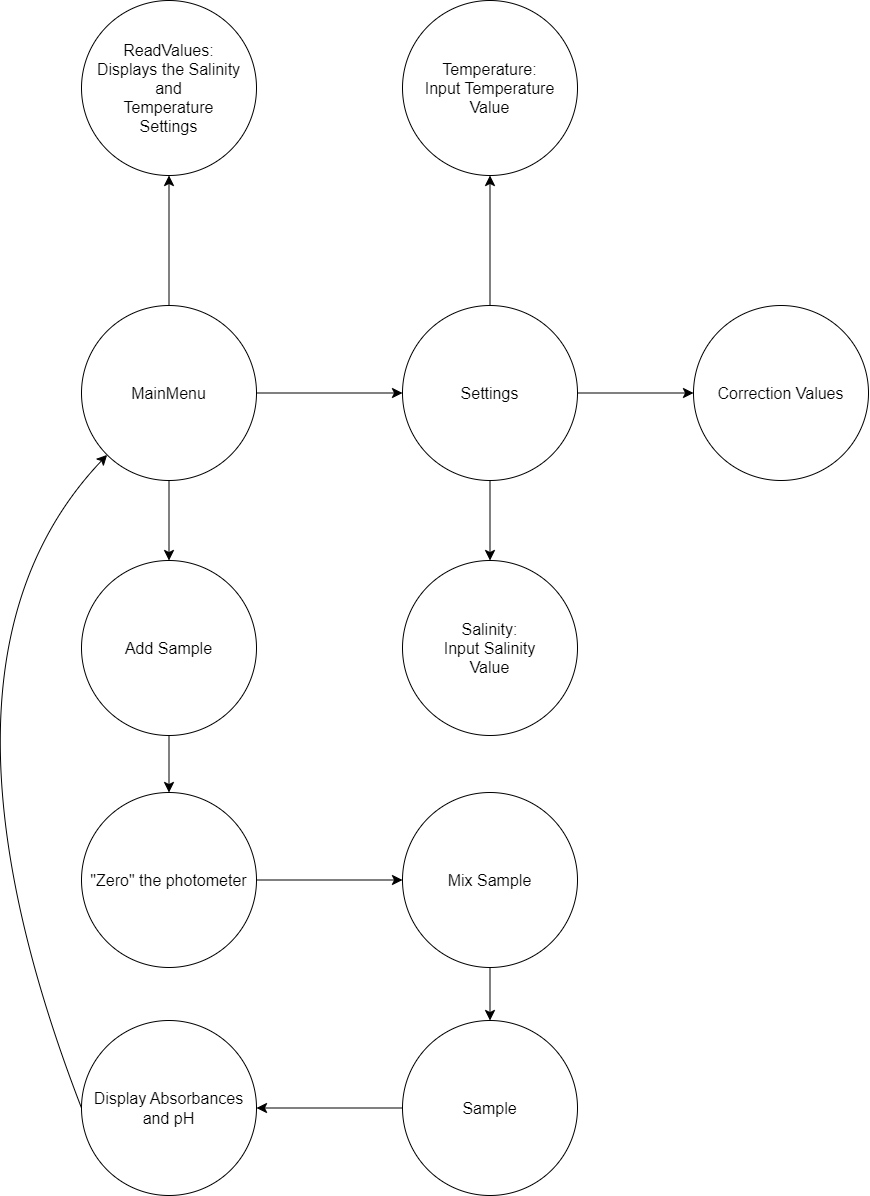

The diagram above was exported from draw.io. Its source (the exported page's mxGraphModel, read from the mxfile embedded in the PNG):
<mxGraphModel dx="1211" dy="1161" grid="0" gridSize="10" guides="1" tooltips="1" connect="1" arrows="1" fold="1" page="0" pageScale="1" pageWidth="850" pageHeight="1100" math="0" shadow="0">
  <root>
    <mxCell id="0" />
    <mxCell id="1" parent="0" />
    <mxCell id="_M3daxX0g3kAzAs8xpoy-3" style="edgeStyle=none;curved=1;rounded=0;orthogonalLoop=1;jettySize=auto;html=1;exitX=1;exitY=0.5;exitDx=0;exitDy=0;entryX=0;entryY=0.5;entryDx=0;entryDy=0;fontSize=12;startSize=8;endSize=8;" parent="1" source="_M3daxX0g3kAzAs8xpoy-1" target="_M3daxX0g3kAzAs8xpoy-2" edge="1">
      <mxGeometry relative="1" as="geometry" />
    </mxCell>
    <mxCell id="_M3daxX0g3kAzAs8xpoy-11" style="edgeStyle=none;curved=1;rounded=0;orthogonalLoop=1;jettySize=auto;html=1;exitX=0.5;exitY=0;exitDx=0;exitDy=0;entryX=0.5;entryY=1;entryDx=0;entryDy=0;fontSize=12;startSize=8;endSize=8;" parent="1" source="_M3daxX0g3kAzAs8xpoy-1" target="_M3daxX0g3kAzAs8xpoy-4" edge="1">
      <mxGeometry relative="1" as="geometry" />
    </mxCell>
    <mxCell id="_M3daxX0g3kAzAs8xpoy-12" style="edgeStyle=none;curved=1;rounded=0;orthogonalLoop=1;jettySize=auto;html=1;exitX=0.5;exitY=1;exitDx=0;exitDy=0;entryX=0.5;entryY=0;entryDx=0;entryDy=0;fontSize=12;startSize=8;endSize=8;" parent="1" source="_M3daxX0g3kAzAs8xpoy-1" target="_M3daxX0g3kAzAs8xpoy-8" edge="1">
      <mxGeometry relative="1" as="geometry" />
    </mxCell>
    <mxCell id="_M3daxX0g3kAzAs8xpoy-1" value="MainMenu" style="ellipse;whiteSpace=wrap;html=1;aspect=fixed;fontSize=16;" parent="1" vertex="1">
      <mxGeometry x="97" y="14" width="175" height="175" as="geometry" />
    </mxCell>
    <mxCell id="_M3daxX0g3kAzAs8xpoy-9" style="edgeStyle=none;curved=1;rounded=0;orthogonalLoop=1;jettySize=auto;html=1;exitX=0.5;exitY=0;exitDx=0;exitDy=0;entryX=0.5;entryY=1;entryDx=0;entryDy=0;fontSize=12;startSize=8;endSize=8;" parent="1" source="_M3daxX0g3kAzAs8xpoy-2" target="_M3daxX0g3kAzAs8xpoy-5" edge="1">
      <mxGeometry relative="1" as="geometry" />
    </mxCell>
    <mxCell id="_M3daxX0g3kAzAs8xpoy-10" style="edgeStyle=none;curved=1;rounded=0;orthogonalLoop=1;jettySize=auto;html=1;exitX=0.5;exitY=1;exitDx=0;exitDy=0;entryX=0.5;entryY=0;entryDx=0;entryDy=0;fontSize=12;startSize=8;endSize=8;" parent="1" source="_M3daxX0g3kAzAs8xpoy-2" target="_M3daxX0g3kAzAs8xpoy-6" edge="1">
      <mxGeometry relative="1" as="geometry" />
    </mxCell>
    <mxCell id="_M3daxX0g3kAzAs8xpoy-29" style="edgeStyle=none;curved=1;rounded=0;orthogonalLoop=1;jettySize=auto;html=1;exitX=1;exitY=0.5;exitDx=0;exitDy=0;entryX=0;entryY=0.5;entryDx=0;entryDy=0;fontSize=12;startSize=8;endSize=8;" parent="1" source="_M3daxX0g3kAzAs8xpoy-2" target="_M3daxX0g3kAzAs8xpoy-28" edge="1">
      <mxGeometry relative="1" as="geometry" />
    </mxCell>
    <mxCell id="_M3daxX0g3kAzAs8xpoy-2" value="Settings" style="ellipse;whiteSpace=wrap;html=1;aspect=fixed;fontSize=16;" parent="1" vertex="1">
      <mxGeometry x="418" y="14" width="175" height="175" as="geometry" />
    </mxCell>
    <mxCell id="_M3daxX0g3kAzAs8xpoy-4" value="ReadValues:&lt;br&gt;Displays the Salinity&lt;br&gt;and&lt;br&gt;Temperature&lt;br&gt;Settings" style="ellipse;whiteSpace=wrap;html=1;aspect=fixed;fontSize=16;" parent="1" vertex="1">
      <mxGeometry x="97" y="-291" width="175" height="175" as="geometry" />
    </mxCell>
    <mxCell id="_M3daxX0g3kAzAs8xpoy-5" value="Temperature:&lt;br&gt;Input Temperature&lt;br&gt;Value" style="ellipse;whiteSpace=wrap;html=1;aspect=fixed;fontSize=16;" parent="1" vertex="1">
      <mxGeometry x="418" y="-291" width="175" height="175" as="geometry" />
    </mxCell>
    <mxCell id="_M3daxX0g3kAzAs8xpoy-6" value="Salinity:&lt;br&gt;Input Salinity&lt;br&gt;Value" style="ellipse;whiteSpace=wrap;html=1;aspect=fixed;fontSize=16;" parent="1" vertex="1">
      <mxGeometry x="418" y="269" width="175" height="175" as="geometry" />
    </mxCell>
    <mxCell id="_M3daxX0g3kAzAs8xpoy-15" style="edgeStyle=none;curved=1;rounded=0;orthogonalLoop=1;jettySize=auto;html=1;fontSize=12;startSize=8;endSize=8;" parent="1" source="_M3daxX0g3kAzAs8xpoy-8" target="_M3daxX0g3kAzAs8xpoy-14" edge="1">
      <mxGeometry relative="1" as="geometry" />
    </mxCell>
    <mxCell id="_M3daxX0g3kAzAs8xpoy-8" value="Add Sample" style="ellipse;whiteSpace=wrap;html=1;aspect=fixed;fontSize=16;" parent="1" vertex="1">
      <mxGeometry x="97" y="269" width="175" height="175" as="geometry" />
    </mxCell>
    <mxCell id="_M3daxX0g3kAzAs8xpoy-18" style="edgeStyle=none;curved=1;rounded=0;orthogonalLoop=1;jettySize=auto;html=1;entryX=0;entryY=0.5;entryDx=0;entryDy=0;fontSize=12;startSize=8;endSize=8;" parent="1" source="_M3daxX0g3kAzAs8xpoy-14" target="_M3daxX0g3kAzAs8xpoy-17" edge="1">
      <mxGeometry relative="1" as="geometry" />
    </mxCell>
    <mxCell id="_M3daxX0g3kAzAs8xpoy-14" value="&quot;Zero&quot; the photometer" style="ellipse;whiteSpace=wrap;html=1;aspect=fixed;fontSize=16;" parent="1" vertex="1">
      <mxGeometry x="97" y="501" width="175" height="175" as="geometry" />
    </mxCell>
    <mxCell id="_M3daxX0g3kAzAs8xpoy-21" style="edgeStyle=none;curved=1;rounded=0;orthogonalLoop=1;jettySize=auto;html=1;exitX=0.5;exitY=1;exitDx=0;exitDy=0;entryX=0.5;entryY=0;entryDx=0;entryDy=0;fontSize=12;startSize=8;endSize=8;" parent="1" source="_M3daxX0g3kAzAs8xpoy-17" target="_M3daxX0g3kAzAs8xpoy-20" edge="1">
      <mxGeometry relative="1" as="geometry" />
    </mxCell>
    <mxCell id="_M3daxX0g3kAzAs8xpoy-17" value="Mix Sample" style="ellipse;whiteSpace=wrap;html=1;aspect=fixed;fontSize=16;" parent="1" vertex="1">
      <mxGeometry x="418" y="501" width="175" height="175" as="geometry" />
    </mxCell>
    <mxCell id="_M3daxX0g3kAzAs8xpoy-22" style="edgeStyle=none;curved=1;rounded=0;orthogonalLoop=1;jettySize=auto;html=1;fontSize=12;startSize=8;endSize=8;entryX=1;entryY=0.5;entryDx=0;entryDy=0;" parent="1" source="_M3daxX0g3kAzAs8xpoy-20" target="_M3daxX0g3kAzAs8xpoy-23" edge="1">
      <mxGeometry relative="1" as="geometry">
        <mxPoint x="294.94870229867786" y="816.5" as="targetPoint" />
      </mxGeometry>
    </mxCell>
    <mxCell id="_M3daxX0g3kAzAs8xpoy-20" value="Sample" style="ellipse;whiteSpace=wrap;html=1;aspect=fixed;fontSize=16;" parent="1" vertex="1">
      <mxGeometry x="418" y="729" width="175" height="175" as="geometry" />
    </mxCell>
    <mxCell id="_M3daxX0g3kAzAs8xpoy-23" value="Display Absorbances&lt;br&gt;and pH" style="ellipse;whiteSpace=wrap;html=1;aspect=fixed;fontSize=16;" parent="1" vertex="1">
      <mxGeometry x="97" y="729" width="175" height="175" as="geometry" />
    </mxCell>
    <mxCell id="_M3daxX0g3kAzAs8xpoy-26" value="" style="curved=1;endArrow=classic;html=1;rounded=0;fontSize=12;startSize=8;endSize=8;exitX=0;exitY=0.5;exitDx=0;exitDy=0;entryX=0;entryY=1;entryDx=0;entryDy=0;" parent="1" source="_M3daxX0g3kAzAs8xpoy-23" target="_M3daxX0g3kAzAs8xpoy-1" edge="1">
      <mxGeometry width="50" height="50" relative="1" as="geometry">
        <mxPoint x="-75" y="421" as="sourcePoint" />
        <mxPoint x="-25" y="371" as="targetPoint" />
        <Array as="points">
          <mxPoint x="-75" y="371" />
        </Array>
      </mxGeometry>
    </mxCell>
    <mxCell id="_M3daxX0g3kAzAs8xpoy-28" value="Correction Values" style="ellipse;whiteSpace=wrap;html=1;aspect=fixed;fontSize=16;" parent="1" vertex="1">
      <mxGeometry x="709" y="14" width="175" height="175" as="geometry" />
    </mxCell>
  </root>
</mxGraphModel>